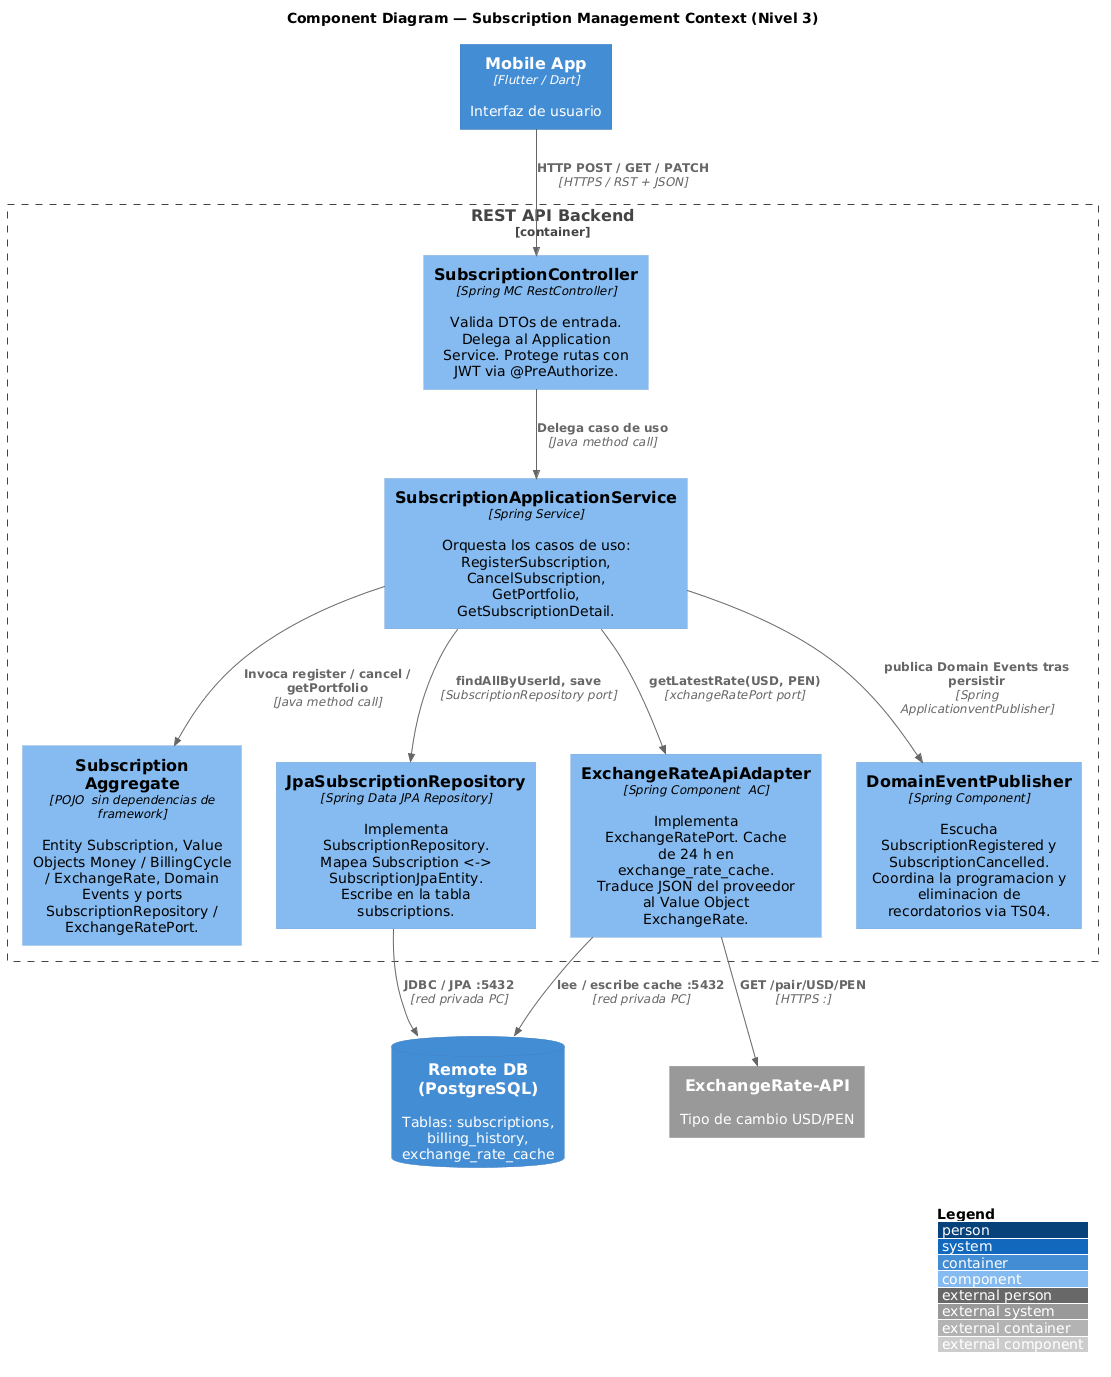

The diagram above was rendered by PlantUML. Its source (embedded in the PNG):
@startuml
!include https://raw.githubusercontent.com/plantuml-stdlib/C4-PlantUML/master/C4_Component.puml

LAYOUT_WITH_LEGEND()
title Component Diagram — Subscription Management Context (Nivel 3)

Container_Boundary(api, "REST API Backend") {
    Component(ctrl, "SubscriptionController", "Spring MVC @RestController", "Valida DTOs de entrada. Delega al Application Service. Protege rutas con JWT via @PreAuthorize.")
    Component(appSvc, "SubscriptionApplicationService", "Spring @Service", "Orquesta los casos de uso: RegisterSubscription, CancelSubscription, GetPortfolio, GetSubscriptionDetail.")
    Component(domain, "Subscription Aggregate", "POJO — sin dependencias de framework", "Entity Subscription, Value Objects Money / BillingCycle / ExchangeRate, Domain Events y ports SubscriptionRepository / ExchangeRatePort.")
    Component(repo, "JpaSubscriptionRepository", "Spring Data JPA @Repository", "Implementa SubscriptionRepository. Mapea Subscription <-> SubscriptionJpaEntity. Escribe en la tabla subscriptions.")
    Component(acl, "ExchangeRateApiAdapter", "Spring @Component — ACL", "Implementa ExchangeRatePort. Cache de 24 h en exchange_rate_cache. Traduce JSON del proveedor al Value Object ExchangeRate.")
    Component(evtpub, "DomainEventPublisher", "Spring @Component", "Escucha SubscriptionRegistered y SubscriptionCancelled. Coordina la programacion y eliminacion de recordatorios via TS04.")
}

ContainerDb(db, "Remote DB (PostgreSQL)", "", "Tablas: subscriptions, billing_history, exchange_rate_cache")
System_Ext(era, "ExchangeRate-API", "Tipo de cambio USD/PEN")
Container(mobile, "Mobile App", "Flutter / Dart", "Interfaz de usuario")

Rel(mobile, ctrl, "HTTP POST / GET / PATCH", "HTTPS / REST + JSON")
Rel(ctrl, appSvc, "Delega caso de uso", "Java method call")
Rel(appSvc, domain, "Invoca register / cancel / getPortfolio", "Java method call")
Rel(appSvc, repo, "findAllByUserId, save", "SubscriptionRepository port")
Rel(appSvc, acl, "getLatestRate(USD, PEN)", "ExchangeRatePort port")
Rel(appSvc, evtpub, "publica Domain Events tras persistir", "Spring ApplicationEventPublisher")
Rel(repo, db, "JDBC / JPA :5432", "red privada VPC")
Rel(acl, db, "lee / escribe cache :5432", "red privada VPC")
Rel(acl, era, "GET /pair/USD/PEN", "HTTPS :443")
@enduml